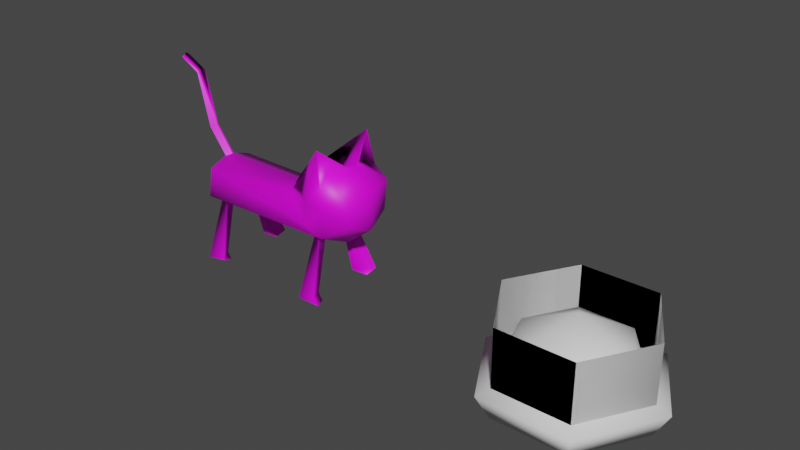 # Source: Hats.blend  (saved by Blender 2.93.21; exported with 4.5.12 LTS)
import bpy
from mathutils import Matrix  # noqa: F401  (used for matrix-valued properties, if any)

bpy.ops.wm.read_factory_settings(use_empty=True)
scene = bpy.context.scene
scene.name = 'Scene'

# ---- collections
col_collection = bpy.data.collections.new('Collection'); scene.collection.children.link(col_collection)

# ---- images (referenced by path relative to the original .blend; pixels are not part of the script)
import os
ASSET_DIR = os.environ.get("B2B_ASSET_DIR", "")  # directory of the original .blend (textures are referenced by path, not embedded)
HERE = os.path.dirname(os.path.abspath(__file__))  # packed textures are extracted next to this script under _unpacked/

def load_image(name, relpath, width, height, colorspace="sRGB"):
    """Load a texture the original file referenced (path relative to the .blend, or extracted next to this script)."""
    p = next((c for c in (os.path.join(HERE, relpath), os.path.join(ASSET_DIR, relpath)) if relpath and os.path.exists(c)), "")
    if p:
        img = bpy.data.images.load(p, check_existing=True)
        img.name = name
    else:  # same state as the original file: an image datablock whose file is absent (Cycles renders it pink)
        img = bpy.data.images.new(name, width, height)
        img.source = "FILE"
        img.filepath = "//" + (relpath or name)
    img.colorspace_settings.name = colorspace
    return img
img_catuv_png = load_image('CatUV.png', 'CatUV.png', 1024, 1024, 'sRGB')

# ---- materials (node trees are filled in below, after node groups)
mat_catuv = bpy.data.materials.new('CatUV')
mat_catuv.use_transparent_shadow = False

# ---- node groups
ng_auto_smooth = bpy.data.node_groups.new('Auto Smooth', 'GeometryNodeTree')
_s = ng_auto_smooth.interface.new_socket(name='Geometry', in_out='OUTPUT', socket_type='NodeSocketGeometry')
_s = ng_auto_smooth.interface.new_socket(name='Geometry', in_out='INPUT', socket_type='NodeSocketGeometry')
_s = ng_auto_smooth.interface.new_socket(name='Angle', in_out='INPUT', socket_type='NodeSocketFloat')
_s.subtype = 'ANGLE'
_s.min_value = 0.0
_s.max_value = 3.142
ng_auto_smooth.is_modifier = True
_N = ng_auto_smooth.nodes; _L = ng_auto_smooth.links
n0 = _N.new('NodeGroupOutput'); n0.name = 'Group Output'; n0.location = (480, -100)
n1 = _N.new('NodeGroupInput'); n1.name = 'Group Input'; n1.location = (-420, -300)
n2 = _N.new('NodeGroupInput'); n2.name = 'Group Input.001'; n2.location = (-60, -100)
n3 = _N.new('GeometryNodeSetShadeSmooth'); n3.name = 'Set Shade Smooth'; n3.location = (120, -100)
n3.domain = 'EDGE'
n4 = _N.new('GeometryNodeSetShadeSmooth'); n4.name = 'Set Shade Smooth.001'; n4.location = (300, -100)
n5 = _N.new('GeometryNodeInputMeshEdgeAngle'); n5.name = 'Edge Angle'; n5.location = (-420, -220)
n6 = _N.new('GeometryNodeInputEdgeSmooth'); n6.name = 'Is Edge Smooth'; n6.location = (-60, -160)
n7 = _N.new('GeometryNodeInputShadeSmooth'); n7.name = 'Is Face Smooth'; n7.location = (-240, -340)
n8 = _N.new('FunctionNodeBooleanMath'); n8.name = 'Boolean Math'; n8.location = (-60, -220)
n9 = _N.new('FunctionNodeCompare'); n9.name = 'Compare'; n9.location = (-240, -180)
n9.operation = 'LESS_EQUAL'
_L.new(n5.outputs[0], n9.inputs[0])
_L.new(n4.outputs[0], n0.inputs[0])
_L.new(n1.outputs[1], n9.inputs[1])
_L.new(n9.outputs[0], n8.inputs[0])
_L.new(n7.outputs[0], n8.inputs[1])
_L.new(n2.outputs[0], n3.inputs[0])
_L.new(n6.outputs[0], n3.inputs[1])
_L.new(n3.outputs[0], n4.inputs[0])
_L.new(n8.outputs[0], n3.inputs[2])
n0.is_active_output = True

# ---- material node trees
mat_catuv.use_nodes = True; mat_catuv.node_tree.nodes.clear()
_N = mat_catuv.node_tree.nodes; _L = mat_catuv.node_tree.links
n0 = _N.new('ShaderNodeBsdfPrincipled'); n0.name = 'Principled BSDF'; n0.location = (10, 300)
n0.distribution = 'GGX'
n0.subsurface_method = 'BURLEY'
n0.inputs[3].default_value = 1.45
n0.inputs[27].default_value = (0.0, 0.0, 0.0, 1.0)
n0.inputs[28].default_value = 1.0
n1 = _N.new('ShaderNodeOutputMaterial'); n1.name = 'Material Output'; n1.location = (300, 300)
n2 = _N.new('ShaderNodeTexImage'); n2.name = 'Image Texture'; n2.location = (-280, 275)
n2.image = img_catuv_png
n2.interpolation = 'Closest'
_L.new(n0.outputs[0], n1.inputs[0])
_L.new(n2.outputs[0], n0.inputs[0])
n1.is_active_output = True

# ---- world
world_world = bpy.data.worlds.new('World'); scene.world = world_world
world_world.use_nodes = True; world_world.node_tree.nodes.clear()
_N = world_world.node_tree.nodes; _L = world_world.node_tree.links
n0 = _N.new('ShaderNodeOutputWorld'); n0.name = 'World Output'; n0.location = (300, 300)
n1 = _N.new('ShaderNodeBackground'); n1.name = 'Background'; n1.location = (10, 300)
n1.inputs[0].default_value = (0.05088, 0.05088, 0.05088, 1.0)
_L.new(n1.outputs[0], n0.inputs[0])
n0.is_active_output = True
world_world.color = (0.05088, 0.05088, 0.05088)
world_world.use_sun_shadow = False
world_world.sun_shadow_jitter_overblur = 0.0

# ---- meshes
me_plane_039 = bpy.data.meshes.new('Plane.039')
me_plane_039.from_pydata([(0.952, 0.04311, 1.437), (1.117, 0.336, 1.25), (0.9287, 0.4432, 1.055), (0.7044, 0.4527, 1.143), (1.137, 0.2674, 0.9352), (0.8523, 0.3489, 0.7491), (0.5553, 0.02595, 0.4723), (0.429, 0.2834, 1.247), (0.2818, 0.2811, 0.9816), (-0.9107, 0.2771, 0.9954), (-0.9161, 0.3363, 0.6835), (0.8836, 0.4159, 1.327), (0.833, 0.2489, 1.422), (0.813, 0.3757, 1.712), (0.6603, 0.1961, 0.9202), (0.6603, 0.06723, 0.8917), (0.5874, 0.3565, -0.02409), (0.7333, 0.3368, 0.05619), (0.5874, 0.4866, 0.0045), (0.8032, 0.3518, -0.008532), (0.8261, 0.4763, 0.03836), (-0.745, 0.1961, 0.9202), (-0.745, 0.06723, 0.8917), (-0.8179, 0.3565, -0.02409), (-0.672, 0.3368, 0.05619), (-0.8179, 0.4866, 0.0045), (-0.6045, 0.3518, -0.01152), (-0.5792, 0.4763, 0.03836), (-0.8466, 0.05808, 0.9915), (-1.131, 0.05754, 1.365), (-1.277, 0.05671, 1.966), (-1.509, 0.05801, 2.093), (0.952, 0.04311, 1.437), (0.952, -0.0422, 1.437), (1.113, -0.3512, 1.261), (0.672, 0.0004539, 1.371), (0.9289, -0.4483, 1.096), (0.7044, -0.4518, 1.143), (0.582, -0.3679, 0.8311), (1.138, -0.2602, 0.9247), (0.8802, -0.02857, 0.5787), (0.7794, -0.3414, 0.7153), (0.3857, 0.0004539, 1.291), (0.429, -0.2825, 1.247), (0.2725, -0.23, 1.027), (0.2725, 0.0004539, 1.093), (-0.9141, -0.2749, 0.996), (-0.9155, 0.0004539, 1.093), (-0.9205, -0.3211, 0.6712), (-0.9155, 0.0004539, 0.4726), (-1.08, 0.0009352, 0.7738), (0.8836, -0.415, 1.327), (0.833, -0.248, 1.422), (0.813, -0.3748, 1.712), (0.6603, -0.1952, 0.9202), (0.6603, -0.06632, 0.8917), (0.5874, -0.3556, -0.02409), (0.7333, -0.3359, 0.05619), (0.7952, -0.4648, 0.08464), (0.5874, -0.4857, 0.0045), (0.8032, -0.3509, -0.008532), (0.8571, -0.4827, 0.003389), (-0.745, -0.1952, 0.9202), (-0.745, -0.06632, 0.8917), (-0.8179, -0.3556, -0.02409), (-0.672, -0.3359, 0.05619), (-0.5792, -0.4754, 0.03836), (-0.8179, -0.4857, 0.0045), (-0.6045, -0.3509, -0.01152), (-0.8117, 0.0004539, 1.017), (-0.8466, -0.05718, 0.9915), (-0.8901, 0.0004539, 0.9598), (-1.08, 0.0004539, 1.384), (-1.131, -0.05651, 1.364), (-1.169, 0.0004539, 1.347), (-1.255, 0.0004539, 2.017), (-1.278, -0.05623, 1.967), (-1.314, 0.0004539, 1.94), (-1.502, 0.0004539, 2.136), (-1.509, -0.05664, 2.094), (-1.518, 0.0004539, 2.041), (1.187, 0.0004539, 1.244), (1.187, 0.0004539, 0.8133), (0.952, -0.0422, 1.437), (0.3857, 0.0004539, 1.291)], [(32, 84), (83, 84)], [(32, 0, 35), (7, 3, 8), (2, 8, 3), (5, 8, 2), (6, 49, 10), (9, 50, 47), (49, 50, 10), (10, 50, 9), (0, 12, 13), (12, 11, 13), (0, 13, 35), (11, 3, 13), (3, 7, 13), (7, 42, 13), (16, 19, 17), (23, 26, 24), (71, 28, 69), (31, 80, 78), (2, 4, 5), (40, 6, 5), (1, 12, 0), (11, 12, 1), (35, 13, 42), (32, 35, 33), (40, 82, 39), (38, 41, 36), (43, 44, 37), (44, 46, 38), (48, 46, 50), (33, 53, 52), (52, 53, 51), (52, 51, 37, 43), (33, 35, 53), (51, 53, 37), (37, 53, 43), (43, 53, 42), (60, 56, 57), (61, 60, 58), (68, 64, 65), (70, 71, 69), (80, 79, 78), (39, 36, 41), (40, 41, 6), (34, 33, 52), (35, 42, 53), (45, 42, 7, 8), (9, 8, 5, 10), (9, 47, 45, 8), (5, 6, 10), (35, 42, 7, 12, 0), (3, 11, 12, 7), (16, 15, 14, 18), (17, 20, 14, 15), (15, 16, 17), (19, 16, 18, 20), (14, 20, 18), (23, 22, 21, 25), (82, 40, 5, 4), (17, 19, 20), (24, 27, 21, 22), (22, 23, 24), (26, 23, 25, 27), (21, 27, 25), (29, 28, 71, 74), (24, 26, 27), (72, 69, 28, 29), (77, 30, 29, 74), (30, 75, 72, 29), (31, 78, 75, 30), (80, 31, 30, 77), (0, 32, 81, 1), (2, 3, 11, 1), (2, 1, 4), (81, 82, 4, 1), (45, 44, 43, 42), (37, 38, 36), (41, 38, 46, 48), (46, 44, 45, 47), (49, 6, 41, 48), (38, 37, 44), (46, 47, 50), (49, 48, 50), (52, 43, 42, 35, 33), (54, 55, 56, 59), (57, 55, 54, 58), (57, 56, 55), (59, 56, 60, 61), (59, 58, 54), (62, 63, 64, 67), (59, 61, 58), (58, 60, 57), (65, 63, 62, 66), (65, 64, 63), (67, 64, 68, 66), (67, 66, 62), (72, 74, 77, 75), (66, 68, 65), (72, 69, 71, 74), (71, 70, 73, 74), (70, 69, 72, 73), (77, 74, 73, 76), (76, 73, 72, 75), (79, 76, 75, 78), (75, 77, 80, 78), (80, 77, 76, 79), (81, 32, 33, 34), (36, 34, 51, 37), (41, 40, 39), (39, 34, 36), (51, 34, 52), (81, 34, 39, 82)])
me_plane_039.polygons.foreach_set('use_smooth', [True] * 111)
_uv = me_plane_039.uv_layers.new(name='UVMap')
_uv.uv.foreach_set('vector', [0.01172, 0.9883, 0.01172, 0.9883, 0.01172, 0.9883, 0.01172, 0.9883, 0.01172, 0.9883, 0.01172, 0.9883, 0.01172, 0.9883, 0.01172, 0.9883, 0.01172, 0.9883, 0.01172, 0.9883, 0.01172, 0.9883, 0.01172, 0.9883, 0.01172, 0.9883, 0.01172, 0.9883, 0.01172, 0.9883, 0.01172, 0.9883, 0.01172, 0.9883, 0.01172, 0.9883, 0.01172, 0.9883, 0.01172, 0.9883, 0.01172, 0.9883, 0.01172, 0.9883, 0.01172, 0.9883, 0.01172, 0.9883, 0.01172, 0.9883, 0.01172, 0.9883, 0.01172, 0.9883, 0.01172, 0.9883, 0.01172, 0.9883, 0.01172, 0.9883, 0.01172, 0.9883, 0.01172, 0.9883, 0.01172, 0.9883, 0.01172, 0.9883, 0.01172, 0.9883, 0.01172, 0.9883, 0.01172, 0.9883, 0.01172, 0.9883, 0.01172, 0.9883, 0.01172, 0.9883, 0.01172, 0.9883, 0.01172, 0.9883, 0.01172, 0.9883, 0.01172, 0.9883, 0.01172, 0.9883, 0.01172, 0.9883, 0.01172, 0.9883, 0.01172, 0.9883, 0.01172, 0.9883, 0.01172, 0.9883, 0.01172, 0.9883, 0.01172, 0.9883, 0.01172, 0.9883, 0.01172, 0.9883, 0.01172, 0.9883, 0.01172, 0.9883, 0.01172, 0.9883, 0.01172, 0.9883, 0.01172, 0.9883, 0.01172, 0.9883, 0.9258, 0.5742, 0.8516, 1.0, 0.5664, 0.9023, 0.01172, 0.9883, 0.01172, 0.9883, 0.01172, 0.9883, 0.01172, 0.9883, 0.01172, 0.9883, 0.01172, 0.9883, 0.01172, 0.9883, 0.01172, 0.9883, 0.01172, 0.9883, 0.01172, 0.9883, 0.01172, 0.9883, 0.01172, 0.9883, 0.01172, 0.9883, 0.01172, 0.9883, 0.01172, 0.9883, 0.01172, 0.9883, 0.01172, 0.9883, 0.01172, 0.9883, 0.01172, 0.9883, 0.01172, 0.9883, 0.01172, 0.9883, 0.01172, 0.9883, 0.01172, 0.9883, 0.01172, 0.9883, 0.01172, 0.9883, 0.01172, 0.9883, 0.01172, 0.9883, 0.01172, 0.9883, 0.01172, 0.9883, 0.01172, 0.9883, 0.01172, 0.9883, 0.01172, 0.9883, 0.01172, 0.9883, 0.01172, 0.9883, 0.01172, 0.9883, 0.01172, 0.9883, 0.01172, 0.9883, 0.01172, 0.9883, 0.01172, 0.9883, 0.01172, 0.9883, 0.01172, 0.9883, 0.01172, 0.9883, 0.01172, 0.9883, 0.01172, 0.9883, 0.01172, 0.9883, 0.01172, 0.9883, 0.01172, 0.9883, 0.01172, 0.9883, 0.01172, 0.9883, 0.01172, 0.9883, 0.01172, 0.9883, 0.01172, 0.9883, 0.01172, 0.9883, 0.01172, 0.9883, 0.01172, 0.9883, 0.01172, 0.9883, 0.01172, 0.9883, 0.01172, 0.9883, 0.01172, 0.9883, 0.01172, 0.9883, 0.01172, 0.9883, 0.01172, 0.9883, 0.01172, 0.9883, 0.01172, 0.9883, 0.01172, 0.9883, 0.01172, 0.9883, 0.01172, 0.9883, 0.07422, 0.582, 0.4492, 0.8984, 0.168, 1.0, 0.01172, 0.9883, 0.01172, 0.9883, 0.01172, 0.9883, 0.01172, 0.9883, 0.01172, 0.9883, 0.01172, 0.9883, 0.01172, 0.9883, 0.01172, 0.9883, 0.01172, 0.9883, 0.01172, 0.9883, 0.01172, 0.9883, 0.01172, 0.9883, 0.01172, 0.9883, 0.01172, 0.9883, 0.01172, 0.9883, 0.01172, 0.9883, 0.01172, 0.9883, 0.01172, 0.9883, 0.01172, 0.9883, 0.01172, 0.9883, 0.01172, 0.9883, 0.01172, 0.9883, 0.01172, 0.9883, 0.01172, 0.9883, 0.01172, 0.9883, 0.01172, 0.9883, 0.01172, 0.9883, 0.01172, 0.9883, 0.01172, 0.9883, 0.01172, 0.9883, 0.01172, 0.9883, 0.01172, 0.9883, 0.01172, 0.9883, 0.01172, 0.9883, 0.01172, 0.9883, 0.01172, 0.9883, 0.01172, 0.9883, 0.01172, 0.9883, 0.01172, 0.9883, 0.01172, 0.9883, 0.01172, 0.9883, 0.01172, 0.9883, 0.01172, 0.9883, 0.01172, 0.9883, 0.01172, 0.9883, 0.01172, 0.9883, 0.01172, 0.9883, 0.01172, 0.9883, 0.01172, 0.9883, 0.01172, 0.9883, 0.01172, 0.9883, 0.01172, 0.9883, 0.01172, 0.9883, 0.01172, 0.9883, 0.01172, 0.9883, 0.01172, 0.9883, 0.01172, 0.9883, 0.01172, 0.9883, 0.01172, 0.9883, 0.01172, 0.9883, 0.01172, 0.9883, 0.01172, 0.9883, 0.01172, 0.9883, 0.01172, 0.9883, 0.01172, 0.9883, 0.01172, 0.9883, 0.01172, 0.9883, 0.01172, 0.9883, 0.01172, 0.9883, 0.01172, 0.9883, 0.01172, 0.9883, 0.01172, 0.9883, 0.01172, 0.9883, 0.01172, 0.9883, 0.01172, 0.9883, 0.01172, 0.9883, 0.01172, 0.9883, 0.01172, 0.9883, 0.01172, 0.9883, 0.01172, 0.9883, 0.01172, 0.9883, 0.01172, 0.9883, 0.01172, 0.9883, 0.01172, 0.9883, 0.01172, 0.9883, 0.01172, 0.9883, 0.01172, 0.9883, 0.01172, 0.9883, 0.01172, 0.9883, 0.01172, 0.9883, 0.01172, 0.9883, 0.01172, 0.9883, 0.01172, 0.9883, 0.01172, 0.9883, 0.01172, 0.9883, 0.01172, 0.9883, 0.01172, 0.9883, 0.5664, 0.9023, 0.5586, 0.9023, 0.5117, 0.5312, 0.9258, 0.5742, 0.01172, 0.9883, 0.01172, 0.9883, 0.01172, 0.9883, 0.01172, 0.9883, 0.01172, 0.9883, 0.01172, 0.9883, 0.01172, 0.9883, 0.5117, 0.5312, 0.5156, 0.0, 0.8594, 0.168, 0.9258, 0.5742, 0.01172, 0.9883, 0.01172, 0.9883, 0.01172, 0.9883, 0.01172, 0.9883, 0.01172, 0.9883, 0.01172, 0.9883, 0.01172, 0.9883, 0.01172, 0.9883, 0.01172, 0.9883, 0.01172, 0.9883, 0.01172, 0.9883, 0.01172, 0.9883, 0.01172, 0.9883, 0.01172, 0.9883, 0.01172, 0.9883, 0.01172, 0.9883, 0.01172, 0.9883, 0.01172, 0.9883, 0.01172, 0.9883, 0.01172, 0.9883, 0.01172, 0.9883, 0.01172, 0.9883, 0.01172, 0.9883, 0.01172, 0.9883, 0.01172, 0.9883, 0.01172, 0.9883, 0.01172, 0.9883, 0.01172, 0.9883, 0.01172, 0.9883, 0.01172, 0.9883, 0.01172, 0.9883, 0.01172, 0.9883, 0.01172, 0.9883, 0.01172, 0.9883, 0.01172, 0.9883, 0.01172, 0.9883, 0.01172, 0.9883, 0.01172, 0.9883, 0.01172, 0.9883, 0.01172, 0.9883, 0.01172, 0.9883, 0.01172, 0.9883, 0.01172, 0.9883, 0.01172, 0.9883, 0.01172, 0.9883, 0.01172, 0.9883, 0.01172, 0.9883, 0.01172, 0.9883, 0.01172, 0.9883, 0.01172, 0.9883, 0.01172, 0.9883, 0.01172, 0.9883, 0.01172, 0.9883, 0.01172, 0.9883, 0.01172, 0.9883, 0.01172, 0.9883, 0.01172, 0.9883, 0.01172, 0.9883, 0.01172, 0.9883, 0.01172, 0.9883, 0.01172, 0.9883, 0.01172, 0.9883, 0.01172, 0.9883, 0.01172, 0.9883, 0.01172, 0.9883, 0.01172, 0.9883, 0.01172, 0.9883, 0.01172, 0.9883, 0.01172, 0.9883, 0.01172, 0.9883, 0.01172, 0.9883, 0.01172, 0.9883, 0.01172, 0.9883, 0.01172, 0.9883, 0.01172, 0.9883, 0.01172, 0.9883, 0.01172, 0.9883, 0.01172, 0.9883, 0.01172, 0.9883, 0.01172, 0.9883, 0.01172, 0.9883, 0.01172, 0.9883, 0.01172, 0.9883, 0.01172, 0.9883, 0.01172, 0.9883, 0.01172, 0.9883, 0.01172, 0.9883, 0.01172, 0.9883, 0.01172, 0.9883, 0.01172, 0.9883, 0.01172, 0.9883, 0.01172, 0.9883, 0.01172, 0.9883, 0.01172, 0.9883, 0.01172, 0.9883, 0.01172, 0.9883, 0.01172, 0.9883, 0.01172, 0.9883, 0.01172, 0.9883, 0.01172, 0.9883, 0.01172, 0.9883, 0.01172, 0.9883, 0.01172, 0.9883, 0.01172, 0.9883, 0.01172, 0.9883, 0.01172, 0.9883, 0.01172, 0.9883, 0.01172, 0.9883, 0.01172, 0.9883, 0.01172, 0.9883, 0.01172, 0.9883, 0.01172, 0.9883, 0.01172, 0.9883, 0.01172, 0.9883, 0.5117, 0.5312, 0.5586, 0.9023, 0.4492, 0.8984, 0.07422, 0.582, 0.01172, 0.9883, 0.01172, 0.9883, 0.01172, 0.9883, 0.01172, 0.9883, 0.01172, 0.9883, 0.01172, 0.9883, 0.01172, 0.9883, 0.01172, 0.9883, 0.01172, 0.9883, 0.01172, 0.9883, 0.01172, 0.9883, 0.01172, 0.9883, 0.01172, 0.9883, 0.5117, 0.5312, 0.07422, 0.582, 0.1758, 0.1484, 0.5156, 0.0])
me_plane_039.materials.append(mat_catuv)
me_plane_039.use_mirror_y = True
me_plane_039.update()
me_torus = bpy.data.meshes.new('Torus')
me_torus.from_pydata([(1.0, 0.0, 0.0), (0.7, 1.139e-05, 0.1031), (0.8452, -6.681e-09, -0.2732), (0.5, 0.866, 0.0), (0.35, 0.6062, 0.1031), (0.4226, 0.732, -0.2732), (-0.5, 0.866, 0.0), (-0.35, 0.6062, 0.1029), (-0.4226, 0.732, -0.2732), (-1.0, 8.742e-08, 0.0), (-0.7, 1.137e-05, 0.1028), (-0.8452, 6.721e-08, -0.2732), (-0.5, -0.866, 0.0), (-0.35, -0.6062, 0.1028), (-0.4226, -0.732, -0.2732), (0.5, -0.866, 0.0), (0.35, -0.6062, 0.103), (0.4226, -0.732, -0.2732), (0.004112, -0.005289, 0.6796), (-0.3017, 0.5232, 0.3698), (0.3022, 0.5232, 0.3698), (0.6042, 0.0001246, 0.3698), (0.3022, -0.5229, 0.3698), (-0.3017, -0.5229, 0.3698), (-0.6037, 0.0001245, 0.3698), (-0.4223, 0.7314, -0.001938), (-0.4223, 0.7314, 0.6979), (0.4223, 0.7314, -0.001938), (0.4223, 0.7314, 0.6979), (0.8445, -4.768e-08, -0.001938), (0.8445, -4.768e-08, 0.6979), (0.4223, -0.7314, -0.001938), (0.4223, -0.7314, 0.6979), (-0.4223, -0.7314, -0.001938), (-0.4223, -0.7314, 0.6979), (-0.8445, -9.537e-08, -0.001938), (-0.8445, -9.537e-08, 0.6979), (-0.4223, 0.7314, -0.001938), (-0.4223, 0.7314, 0.6979), (0.4223, 0.7314, -0.001938), (0.4223, 0.7314, 0.6979), (0.8445, -4.768e-08, -0.001938), (0.8445, -4.768e-08, 0.6979), (0.4223, -0.7314, -0.001938), (0.4223, -0.7314, 0.6979), (-0.4223, -0.7314, -0.001938), (-0.4223, -0.7314, 0.6979), (-0.8445, -9.537e-08, -0.001938), (-0.8445, -9.537e-08, 0.6979)], [], [(0, 3, 4, 1), (2, 5, 3, 0), (3, 6, 7, 4), (5, 8, 6, 3), (6, 9, 10, 7), (8, 11, 9, 6), (9, 12, 13, 10), (11, 14, 12, 9), (12, 15, 16, 13), (14, 17, 15, 12), (15, 0, 1, 16), (17, 2, 0, 15), (10, 24, 19, 7), (1, 21, 22, 16), (22, 23, 13, 16), (13, 23, 24, 10), (7, 19, 20, 4), (4, 20, 21, 1), (20, 19, 18), (21, 20, 18), (22, 21, 18), (23, 22, 18), (24, 23, 18), (19, 24, 18), (5, 2, 17, 14, 11, 8), (25, 26, 28, 27), (27, 28, 30, 29), (29, 30, 32, 31), (31, 32, 34, 33), (33, 34, 36, 35), (35, 36, 26, 25), (37, 39, 40, 38), (39, 41, 42, 40), (41, 43, 44, 42), (43, 45, 46, 44), (45, 47, 48, 46), (47, 37, 38, 48)])
me_torus.polygons.foreach_set('use_smooth', [True] * 37)
_uv = me_torus.uv_layers.new(name='UVMap')
_uv.uv.foreach_set('vector', [0.04044, 0.251, 0.1337, 0.0771, 0.1683, 0.1293, 0.103, 0.2509, 0.0001463, 0.1958, 0.06544, 0.07406, 0.1337, 0.0771, 0.04044, 0.251, 0.1337, 0.0771, 0.3301, 0.05873, 0.3058, 0.1164, 0.1683, 0.1293, 0.1574, 0.01301, 0.2949, 0.0001463, 0.3301, 0.05873, 0.1337, 0.0771, 0.3301, 0.05873, 0.454, 0.2123, 0.3925, 0.2239, 0.3058, 0.1164, 0.3967, 0.04308, 0.5, 0.1562, 0.454, 0.2123, 0.3301, 0.05873, 0.454, 0.2895, 0.3302, 0.4431, 0.3058, 0.3855, 0.3925, 0.2779, 0.5, 0.3438, 0.3967, 0.4587, 0.3302, 0.4431, 0.454, 0.2895, 0.3302, 0.4431, 0.1338, 0.4248, 0.1683, 0.3726, 0.3058, 0.3855, 0.295, 0.5017, 0.1575, 0.4889, 0.1338, 0.4248, 0.3302, 0.4431, 0.1338, 0.4248, 0.04044, 0.251, 0.103, 0.2509, 0.1683, 0.3726, 0.06548, 0.4278, 0.0001587, 0.3062, 0.04044, 0.251, 0.1338, 0.4248, 0.0, 0.7188, 0.0625, 0.75, 0.0625, 0.875, 0.0, 0.875, 0.3438, 0.875, 0.2812, 0.875, 0.2812, 0.75, 0.3438, 0.7188, 0.2812, 0.75, 0.1562, 0.6875, 0.1875, 0.625, 0.3125, 0.6875, 0.1562, 0.625, 0.1562, 0.6875, 0.0625, 0.75, 0.03125, 0.6875, 0.03125, 0.9062, 0.0625, 0.875, 0.1562, 0.9375, 0.1562, 1.0, 0.1875, 0.9688, 0.1562, 0.9375, 0.2812, 0.875, 0.3125, 0.9062, 0.1562, 0.9375, 0.0625, 0.875, 0.1562, 0.8125, 0.2812, 0.875, 0.1562, 0.9375, 0.1562, 0.8125, 0.2812, 0.75, 0.2812, 0.875, 0.1562, 0.8125, 0.1562, 0.6875, 0.2812, 0.75, 0.1562, 0.8125, 0.0625, 0.75, 0.1562, 0.6875, 0.1562, 0.8125, 0.0625, 0.875, 0.0625, 0.75, 0.1562, 0.8125, 0.75, 0.0625, 0.875, 0.0, 1.0, 0.0625, 1.0, 0.2188, 0.875, 0.2812, 0.75, 0.2188, 0.625, 0.8438, 0.5, 0.8438, 0.5, 0.6562, 0.625, 0.6562, 0.625, 0.6562, 0.5, 0.6562, 0.5, 0.5, 0.625, 0.5, 0.625, 0.5, 0.5, 0.5, 0.5, 0.3438, 0.625, 0.3438, 0.625, 0.3438, 0.5, 0.3438, 0.5, 0.1562, 0.625, 0.1562, 0.625, 0.1562, 0.5, 0.1562, 0.5, 0.0, 0.625, 0.0, 0.625, 1.0, 0.5, 1.0, 0.5, 0.8438, 0.625, 0.8438, 0.625, 0.8438, 0.625, 0.6562, 0.5, 0.6562, 0.5, 0.8438, 0.625, 0.6562, 0.625, 0.5, 0.5, 0.5, 0.5, 0.6562, 0.625, 0.5, 0.625, 0.3438, 0.5, 0.3438, 0.5, 0.5, 0.625, 0.3438, 0.625, 0.1562, 0.5, 0.1562, 0.5, 0.3438, 0.625, 0.1562, 0.625, 0.0, 0.5, 0.0, 0.5, 0.1562, 0.625, 1.0, 0.625, 0.8438, 0.5, 0.8438, 0.5, 1.0])
me_torus.use_remesh_fix_poles = True
me_torus.use_remesh_preserve_attributes = False
me_torus.update()

# ---- objects
ob_plane_129 = bpy.data.objects.new('Plane.129', me_plane_039)
ob_crown = bpy.data.objects.new('Crown', me_torus)

# ---- transforms, parenting, visibility, modifiers, constraints
ob_plane_129.location = (-7.657, -0.0004539, -0.1279)
ob_plane_129.use_mesh_mirror_y = True
_m = ob_plane_129.modifiers.new('Auto Smooth', 'NODES')
_m.node_group = ng_auto_smooth
_gi = [s.identifier for s in ng_auto_smooth.interface.items_tree if s.item_type == 'SOCKET' and s.in_out == 'INPUT']
_m[_gi[1]] = 1.571  # Angle
ob_crown.location = (-4.0, 0.0, 0.0)
_m = ob_crown.modifiers.new('Boolean', 'BOOLEAN')
_m.operation = 'UNION'

# ---- collection membership
scene.collection.objects.link(ob_plane_129)
col_collection.objects.link(ob_crown)

# ---- scene / render settings (as saved in the file)
scene.frame_start = 1; scene.frame_end = 250; scene.frame_set(1)
scene.render.engine = 'BLENDER_EEVEE_NEXT'
scene.cycles.use_denoising = False
scene.cycles.samples = 128
scene.cycles.sampling_pattern = 'TABULATED_SOBOL'
scene.cycles.use_adaptive_sampling = False
scene.cycles.use_light_tree = False
scene.view_settings.view_transform = 'Filmic'
bpy.context.view_layer.update()

# ---- added for rendering (the .blend has no active camera and no usable light): camera, sun
cam_auto = bpy.data.cameras.new('AutoCamera')
cam_auto.lens = 50.0
cam_auto.sensor_width = 36.0
cam_auto.clip_end = 1000.0
ob_auto_camera = bpy.data.objects.new('AutoCamera', cam_auto)
scene.collection.objects.link(ob_auto_camera)
ob_auto_camera.location = (0.21052, -7.55764, 5.90592)
ob_auto_camera.rotation_euler = (1.09748, -7.21219e-08, 0.694738)
scene.camera = ob_auto_camera
light_auto_sun = bpy.data.lights.new('AutoSun', 'SUN')
light_auto_sun.energy = 3.0
light_auto_sun.angle = 0.0523599
ob_auto_sun = bpy.data.objects.new('AutoSun', light_auto_sun)
scene.collection.objects.link(ob_auto_sun)
ob_auto_sun.rotation_euler = (0.872665, 0.174533, 0.523599)
bpy.context.view_layer.update()
